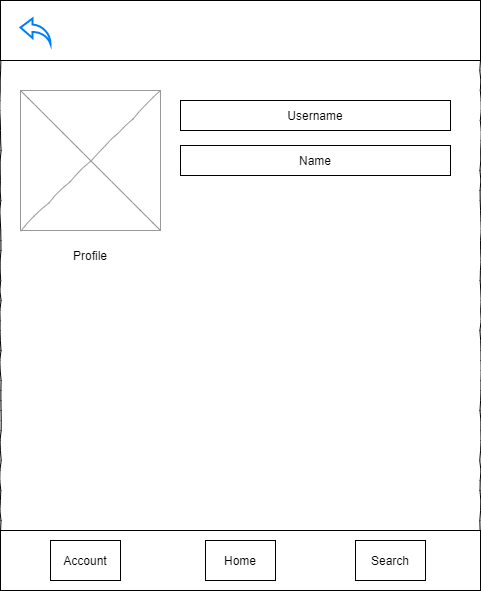

The diagram above was exported from draw.io. Its source (the exported page's mxGraphModel, read from the mxfile embedded in the PNG):
<mxGraphModel dx="1024" dy="592" grid="1" gridSize="10" guides="1" tooltips="1" connect="1" arrows="1" fold="1" page="1" pageScale="1" pageWidth="1100" pageHeight="850" math="0" shadow="0">
  <root>
    <mxCell id="0" />
    <mxCell id="1" parent="0" />
    <mxCell id="smX87KeH2eSq68blB9p0-1" value="" style="whiteSpace=wrap;html=1;rounded=0;shadow=0;labelBackgroundColor=none;strokeWidth=1;fillColor=none;fontFamily=Verdana;fontSize=12;align=center;comic=1;" vertex="1" parent="1">
      <mxGeometry x="30" y="90" width="480" height="590" as="geometry" />
    </mxCell>
    <mxCell id="smX87KeH2eSq68blB9p0-5" value="" style="verticalLabelPosition=bottom;shadow=0;dashed=0;align=center;html=1;verticalAlign=top;strokeWidth=1;shape=mxgraph.mockup.graphics.simpleIcon;strokeColor=#999999;rounded=0;labelBackgroundColor=none;fontFamily=Verdana;fontSize=14;fontColor=#000000;comic=1;" vertex="1" parent="1">
      <mxGeometry x="50" y="180" width="140" height="140" as="geometry" />
    </mxCell>
    <mxCell id="smX87KeH2eSq68blB9p0-8" value="" style="rounded=0;whiteSpace=wrap;html=1;" vertex="1" parent="1">
      <mxGeometry x="30" y="620" width="480" height="60" as="geometry" />
    </mxCell>
    <mxCell id="smX87KeH2eSq68blB9p0-9" value="" style="group" vertex="1" connectable="0" parent="1">
      <mxGeometry x="235" y="630" width="70" height="40" as="geometry" />
    </mxCell>
    <mxCell id="smX87KeH2eSq68blB9p0-10" value="" style="rounded=0;whiteSpace=wrap;html=1;" vertex="1" parent="smX87KeH2eSq68blB9p0-9">
      <mxGeometry width="70" height="40" as="geometry" />
    </mxCell>
    <mxCell id="smX87KeH2eSq68blB9p0-11" value="Home" style="text;html=1;strokeColor=none;fillColor=none;align=center;verticalAlign=middle;whiteSpace=wrap;rounded=0;" vertex="1" parent="smX87KeH2eSq68blB9p0-9">
      <mxGeometry x="14" y="10" width="42" height="20" as="geometry" />
    </mxCell>
    <mxCell id="smX87KeH2eSq68blB9p0-12" value="" style="group" vertex="1" connectable="0" parent="1">
      <mxGeometry x="385" y="630" width="70" height="40" as="geometry" />
    </mxCell>
    <mxCell id="smX87KeH2eSq68blB9p0-13" value="" style="rounded=0;whiteSpace=wrap;html=1;" vertex="1" parent="smX87KeH2eSq68blB9p0-12">
      <mxGeometry width="70" height="40" as="geometry" />
    </mxCell>
    <mxCell id="smX87KeH2eSq68blB9p0-14" value="Search" style="text;html=1;strokeColor=none;fillColor=none;align=center;verticalAlign=middle;whiteSpace=wrap;rounded=0;" vertex="1" parent="smX87KeH2eSq68blB9p0-12">
      <mxGeometry x="14" y="10" width="42" height="20" as="geometry" />
    </mxCell>
    <mxCell id="smX87KeH2eSq68blB9p0-15" value="" style="group" vertex="1" connectable="0" parent="1">
      <mxGeometry x="80" y="630" width="70" height="40" as="geometry" />
    </mxCell>
    <mxCell id="smX87KeH2eSq68blB9p0-16" value="" style="rounded=0;whiteSpace=wrap;html=1;" vertex="1" parent="smX87KeH2eSq68blB9p0-15">
      <mxGeometry width="70" height="40" as="geometry" />
    </mxCell>
    <mxCell id="smX87KeH2eSq68blB9p0-17" value="Account" style="text;html=1;strokeColor=none;fillColor=none;align=center;verticalAlign=middle;whiteSpace=wrap;rounded=0;" vertex="1" parent="smX87KeH2eSq68blB9p0-15">
      <mxGeometry x="14" y="10" width="42" height="20" as="geometry" />
    </mxCell>
    <mxCell id="smX87KeH2eSq68blB9p0-21" value="" style="rounded=0;whiteSpace=wrap;html=1;" vertex="1" parent="1">
      <mxGeometry x="30" y="90" width="480" height="60" as="geometry" />
    </mxCell>
    <mxCell id="smX87KeH2eSq68blB9p0-22" value="" style="html=1;verticalLabelPosition=bottom;align=center;labelBackgroundColor=#ffffff;verticalAlign=top;strokeWidth=2;strokeColor=#0080F0;shadow=0;dashed=0;shape=mxgraph.ios7.icons.back;" vertex="1" parent="1">
      <mxGeometry x="50" y="108" width="30" height="25.5" as="geometry" />
    </mxCell>
    <mxCell id="smX87KeH2eSq68blB9p0-23" value="Username" style="text;html=1;strokeColor=default;fillColor=none;align=center;verticalAlign=middle;whiteSpace=wrap;rounded=0;sketch=0;" vertex="1" parent="1">
      <mxGeometry x="210" y="190" width="270" height="30" as="geometry" />
    </mxCell>
    <mxCell id="smX87KeH2eSq68blB9p0-24" value="Name" style="text;html=1;strokeColor=default;fillColor=none;align=center;verticalAlign=middle;whiteSpace=wrap;rounded=0;sketch=0;" vertex="1" parent="1">
      <mxGeometry x="210" y="235" width="270" height="30" as="geometry" />
    </mxCell>
    <mxCell id="smX87KeH2eSq68blB9p0-25" value="Profile" style="text;html=1;strokeColor=none;fillColor=none;align=center;verticalAlign=middle;whiteSpace=wrap;rounded=0;sketch=0;" vertex="1" parent="1">
      <mxGeometry x="90" y="330" width="60" height="30" as="geometry" />
    </mxCell>
  </root>
</mxGraphModel>